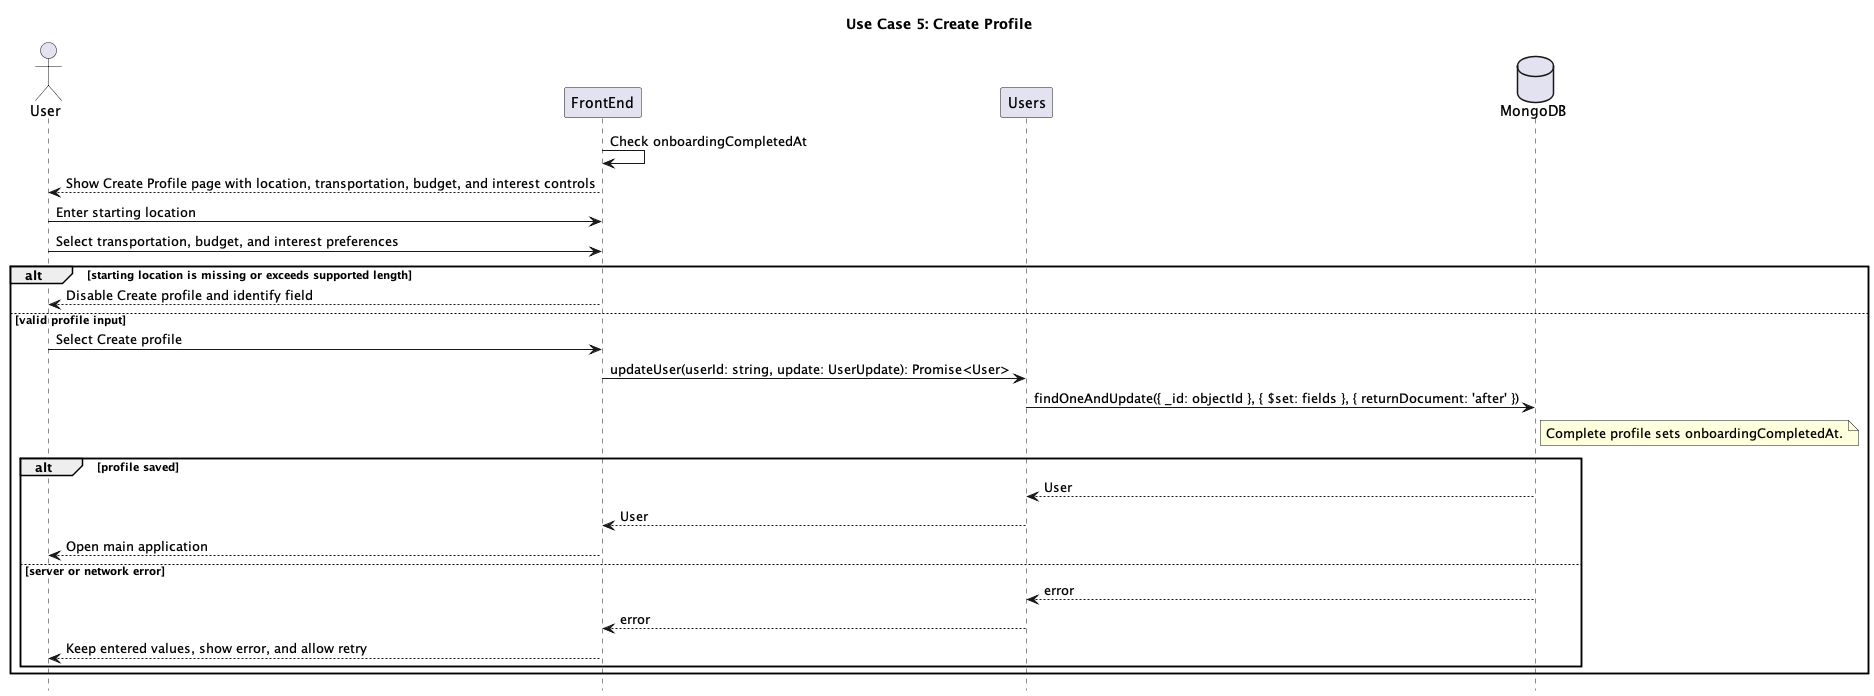

The diagram above was rendered by PlantUML. Its source (embedded in the PNG):
@startuml
title Use Case 5: Create Profile
hide footbox
skinparam ParticipantStyle rectangle
skinparam Shadowing false

actor User
participant "FrontEnd" as App
participant "Users" as Users
database "MongoDB" as DB

App -> App : Check onboardingCompletedAt
App --> User : Show Create Profile page with location, transportation, budget, and interest controls
User -> App : Enter starting location
User -> App : Select transportation, budget, and interest preferences
alt starting location is missing or exceeds supported length
    App --> User : Disable Create profile and identify field
else valid profile input
    User -> App : Select Create profile
    App -> Users : updateUser(userId: string, update: UserUpdate): Promise<User>
    Users -> DB : findOneAndUpdate({ _id: objectId }, { $set: fields }, { returnDocument: 'after' })
    note right of DB : Complete profile sets onboardingCompletedAt.
    alt profile saved
        DB --> Users : User
        Users --> App : User
        App --> User : Open main application
    else server or network error
        DB --> Users : error
        Users --> App : error
        App --> User : Keep entered values, show error, and allow retry
    end
end
@enduml